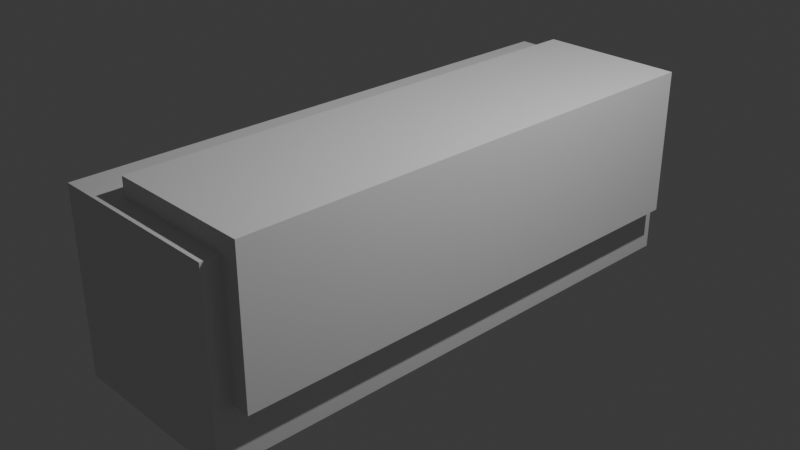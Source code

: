 # Source: example-001.blend  (saved by Blender 4.0.36; exported with 4.5.12 LTS)
import bpy
from mathutils import Matrix  # noqa: F401  (used for matrix-valued properties, if any)

bpy.ops.wm.read_factory_settings(use_empty=True)
scene = bpy.context.scene
scene.name = 'Scene'

# ---- collections
col_collection = bpy.data.collections.new('Collection'); scene.collection.children.link(col_collection)
col_cells = bpy.data.collections.new('Cells'); scene.collection.children.link(col_cells)

# ---- materials (node trees are filled in below, after node groups)
mat_material = bpy.data.materials.new('Material')
mat_material.alpha_threshold = 0.0
mat_material.use_transparent_shadow = False
mat_material.roughness = 0.5
mat_material.line_color = (0.0, 0.0, 0.0, 1.0)

# ---- material node trees
mat_material.use_nodes = True; mat_material.node_tree.nodes.clear()
_N = mat_material.node_tree.nodes; _L = mat_material.node_tree.links
n0 = _N.new('ShaderNodeOutputMaterial'); n0.name = 'Material Output'; n0.location = (300, 300)
n1 = _N.new('ShaderNodeBsdfPrincipled'); n1.name = 'Principled BSDF'; n1.location = (10, 300)
n1.inputs[3].default_value = 1.45
_L.new(n1.outputs[0], n0.inputs[0])
n0.is_active_output = True

# ---- world
world_world = bpy.data.worlds.new('World'); scene.world = world_world
world_world.use_nodes = True; world_world.node_tree.nodes.clear()
_N = world_world.node_tree.nodes; _L = world_world.node_tree.links
n0 = _N.new('ShaderNodeOutputWorld'); n0.name = 'World Output'; n0.location = (300, 300)
n1 = _N.new('ShaderNodeBackground'); n1.name = 'Background'; n1.location = (10, 300)
n1.inputs[0].default_value = (0.05088, 0.05088, 0.05088, 1.0)
_L.new(n1.outputs[0], n0.inputs[0])
n0.is_active_output = True
world_world.color = (0.05088, 0.05088, 0.05088)
world_world.use_sun_shadow = False
world_world.sun_shadow_jitter_overblur = 0.0

# ---- cameras
cam_camera = bpy.data.cameras.new('Camera')
cam_camera.clip_end = 100.0
cam_camera.ortho_scale = 7.314

# ---- lights
light_light = bpy.data.lights.new('Light', 'POINT')
light_light.transmission_factor = 0.0
light_light.use_soft_falloff = False
light_light.energy = 1000.0
light_light.shadow_soft_size = 0.1
light_light.shadow_maximum_resolution = 0.006
light_light.use_absolute_resolution = True

# ---- meshes
me_cube = bpy.data.meshes.new('Cube')
me_cube.from_pydata([(1.0, 1.0, 1.0), (1.0, 1.0, -1.0), (1.0, -1.0, 1.0), (1.0, -1.0, -1.0), (-1.0, 1.0, 1.0), (-1.0, 1.0, -1.0), (-1.0, -1.0, 1.0), (-1.0, -1.0, -1.0)], [], [(0, 4, 6, 2), (3, 2, 6, 7), (7, 6, 4, 5), (5, 1, 3, 7), (1, 0, 2, 3), (5, 4, 0, 1)])
_uv = me_cube.uv_layers.new(name='UVMap')
_uv.uv.foreach_set('vector', [0.625, 0.5, 0.875, 0.5, 0.875, 0.75, 0.625, 0.75, 0.375, 0.75, 0.625, 0.75, 0.625, 1.0, 0.375, 1.0, 0.375, 0.0, 0.625, 0.0, 0.625, 0.25, 0.375, 0.25, 0.125, 0.5, 0.375, 0.5, 0.375, 0.75, 0.125, 0.75, 0.375, 0.5, 0.625, 0.5, 0.625, 0.75, 0.375, 0.75, 0.375, 0.25, 0.625, 0.25, 0.625, 0.5, 0.375, 0.5])
me_cube.materials.append(mat_material)
me_cube.use_mirror_vertex_groups = False
me_cube.update()
me_cube_001 = bpy.data.meshes.new('Cube.001')
me_cube_001.from_pydata([(-1.0, -1.0, -1.0), (-1.0, -1.0, 1.0), (-1.0, 1.0, -1.0), (-1.0, 1.0, 1.0), (1.0, -1.0, -1.0), (1.0, -1.0, 1.0), (1.0, 1.0, -1.0), (1.0, 1.0, 1.0)], [], [(0, 1, 3, 2), (2, 3, 7, 6), (6, 7, 5, 4), (4, 5, 1, 0), (2, 6, 4, 0), (7, 3, 1, 5)])
_uv = me_cube_001.uv_layers.new(name='UVMap')
_uv.uv.foreach_set('vector', [0.375, 0.0, 0.625, 0.0, 0.625, 0.25, 0.375, 0.25, 0.375, 0.25, 0.625, 0.25, 0.625, 0.5, 0.375, 0.5, 0.375, 0.5, 0.625, 0.5, 0.625, 0.75, 0.375, 0.75, 0.375, 0.75, 0.625, 0.75, 0.625, 1.0, 0.375, 1.0, 0.125, 0.5, 0.375, 0.5, 0.375, 0.75, 0.125, 0.75, 0.625, 0.5, 0.875, 0.5, 0.875, 0.75, 0.625, 0.75])
me_cube_001.update()

# ---- objects
ob_cube = bpy.data.objects.new('Cube', me_cube)
ob_light = bpy.data.objects.new('Light', light_light)
ob_camera = bpy.data.objects.new('Camera', cam_camera)
ob_image = bpy.data.objects.new('Image', me_cube_001)
ob_cell_001 = bpy.data.objects.new('Cell.001', me_cube_001)
ob_cell_002 = bpy.data.objects.new('Cell.002', me_cube_001)
ob_cell_003 = bpy.data.objects.new('Cell.003', me_cube_001)
ob_cell_004 = bpy.data.objects.new('Cell.004', me_cube_001)
ob_cell_005 = bpy.data.objects.new('Cell.005', me_cube_001)
ob_cell_006 = bpy.data.objects.new('Cell.006', me_cube_001)
ob_cell_007 = bpy.data.objects.new('Cell.007', me_cube_001)
ob_cell_008 = bpy.data.objects.new('Cell.008', me_cube_001)
ob_cell_009 = bpy.data.objects.new('Cell.009', me_cube_001)
ob_cell_010 = bpy.data.objects.new('Cell.010', me_cube_001)
ob_cell_011 = bpy.data.objects.new('Cell.011', me_cube_001)
ob_cell_012 = bpy.data.objects.new('Cell.012', me_cube_001)
ob_cell_013 = bpy.data.objects.new('Cell.013', me_cube_001)
ob_cell_014 = bpy.data.objects.new('Cell.014', me_cube_001)
ob_cell_015 = bpy.data.objects.new('Cell.015', me_cube_001)
ob_cell_016 = bpy.data.objects.new('Cell.016', me_cube_001)
ob_cell_017 = bpy.data.objects.new('Cell.017', me_cube_001)
ob_cell_018 = bpy.data.objects.new('Cell.018', me_cube_001)
ob_cell_019 = bpy.data.objects.new('Cell.019', me_cube_001)
ob_cell_020 = bpy.data.objects.new('Cell.020', me_cube_001)
ob_cell_021 = bpy.data.objects.new('Cell.021', me_cube_001)
ob_cell_022 = bpy.data.objects.new('Cell.022', me_cube_001)
ob_cell_023 = bpy.data.objects.new('Cell.023', me_cube_001)
ob_cell_024 = bpy.data.objects.new('Cell.024', me_cube_001)
ob_cell_025 = bpy.data.objects.new('Cell.025', me_cube_001)
ob_cell_026 = bpy.data.objects.new('Cell.026', me_cube_001)
ob_cell_027 = bpy.data.objects.new('Cell.027', me_cube_001)
ob_cell = bpy.data.objects.new('Cell', me_cube_001)

# ---- transforms, parenting, visibility, modifiers, constraints
ob_cube.location = (0.0, 0.0, 0.0)
ob_cube.scale = (1.0, 3.0, 1.0)
ob_cube.lock_rotations_4d = False
ob_cube.empty_display_type = 'ARROWS'
ob_cube.color = (0.5057, 0.6698, 0.2297, 1.0)
ob_cube.display_type = 'WIRE'
ob_cube.lineart.crease_threshold = 0.0
ob_light.location = (4.076, 1.005, 5.904)
ob_light.rotation_euler = (0.6503, 0.05522, 1.866)
ob_light.lock_rotations_4d = False
ob_light.empty_display_type = 'ARROWS'
ob_light.color = (0.0, 0.0, 0.0, 0.0)
ob_light.lineart.crease_threshold = 0.0
ob_camera.location = (7.359, -6.926, 4.958)
ob_camera.rotation_euler = (1.109, 0.0, 0.8149)
ob_camera.lock_rotations_4d = False
ob_camera.empty_display_type = 'ARROWS'
ob_camera.color = (0.0, 0.0, 0.0, 0.0)
ob_camera.display_type = 'WIRE'
ob_camera.lineart.crease_threshold = 0.0
ob_image.location = (7.366, 0.0, 0.0)
ob_image.color = (0.1868, 0.1404, 1.0, 1.0)
ob_cell_001.location = (0.8, 1.6, 0.8)
ob_cell_001.scale = (0.4, 0.4, 0.4)
ob_cell_001.color = (0.1868, 0.1404, 1.0, 1.0)
ob_cell_002.location = (0.0, -2.4, 0.0)
ob_cell_002.scale = (0.4, 0.4, 0.4)
ob_cell_002.color = (0.1868, 0.1404, 1.0, 1.0)
ob_cell_003.location = (0.0, -1.6, 0.8)
ob_cell_003.scale = (0.4, 0.4, 0.4)
ob_cell_003.color = (0.1868, 0.1404, 1.0, 1.0)
ob_cell_004.location = (0.0, -0.8, 0.8)
ob_cell_004.scale = (0.4, 0.4, 0.4)
ob_cell_004.color = (0.1868, 0.1404, 1.0, 1.0)
ob_cell_005.location = (0.0, 0.8, 0.0)
ob_cell_005.scale = (0.4, 0.4, 0.4)
ob_cell_005.color = (0.1868, 0.1404, 1.0, 1.0)
ob_cell_006.location = (0.8, -2.4, 0.0)
ob_cell_006.scale = (0.4, 0.4, 0.4)
ob_cell_006.color = (0.1868, 0.1404, 1.0, 1.0)
ob_cell_007.location = (0.8, -1.6, 0.0)
ob_cell_007.scale = (0.4, 0.4, 0.4)
ob_cell_007.color = (0.1868, 0.1404, 1.0, 1.0)
ob_cell_008.location = (0.0, 1.6, 0.0)
ob_cell_008.scale = (0.4, 0.4, 0.4)
ob_cell_008.color = (0.1868, 0.1404, 1.0, 1.0)
ob_cell_009.location = (0.0, 2.4, 0.0)
ob_cell_009.scale = (0.4, 0.4, 0.4)
ob_cell_009.color = (0.1868, 0.1404, 1.0, 1.0)
ob_cell_010.location = (0.8, -1.6, 0.8)
ob_cell_010.scale = (0.4, 0.4, 0.4)
ob_cell_010.color = (0.1868, 0.1404, 1.0, 1.0)
ob_cell_011.location = (0.8, -0.8, 0.8)
ob_cell_011.scale = (0.4, 0.4, 0.4)
ob_cell_011.color = (0.1868, 0.1404, 1.0, 1.0)
ob_cell_012.location = (0.0, 0.0, 0.0)
ob_cell_012.scale = (0.4, 0.4, 0.4)
ob_cell_012.color = (0.1868, 0.1404, 1.0, 1.0)
ob_cell_013.location = (0.8, 0.0, 0.0)
ob_cell_013.scale = (0.4, 0.4, 0.4)
ob_cell_013.color = (0.1868, 0.1404, 1.0, 1.0)
ob_cell_014.location = (0.0, -2.4, 0.8)
ob_cell_014.scale = (0.4, 0.4, 0.4)
ob_cell_014.color = (0.1868, 0.1404, 1.0, 1.0)
ob_cell_015.location = (0.8, 2.4, 0.0)
ob_cell_015.scale = (0.4, 0.4, 0.4)
ob_cell_015.color = (0.1868, 0.1404, 1.0, 1.0)
ob_cell_016.location = (0.0, 0.0, 0.8)
ob_cell_016.scale = (0.4, 0.4, 0.4)
ob_cell_016.color = (0.1868, 0.1404, 1.0, 1.0)
ob_cell_017.location = (0.0, 0.8, 0.8)
ob_cell_017.scale = (0.4, 0.4, 0.4)
ob_cell_017.color = (0.1868, 0.1404, 1.0, 1.0)
ob_cell_018.location = (0.0, 1.6, 0.8)
ob_cell_018.scale = (0.4, 0.4, 0.4)
ob_cell_018.color = (0.1868, 0.1404, 1.0, 1.0)
ob_cell_019.location = (0.8, 0.0, 0.8)
ob_cell_019.scale = (0.4, 0.4, 0.4)
ob_cell_019.color = (0.1868, 0.1404, 1.0, 1.0)
ob_cell_020.location = (0.8, -2.4, 0.8)
ob_cell_020.scale = (0.4, 0.4, 0.4)
ob_cell_020.color = (0.1868, 0.1404, 1.0, 1.0)
ob_cell_021.location = (0.8, 0.8, 0.0)
ob_cell_021.scale = (0.4, 0.4, 0.4)
ob_cell_021.color = (0.1868, 0.1404, 1.0, 1.0)
ob_cell_022.location = (0.0, 2.4, 0.8)
ob_cell_022.scale = (0.4, 0.4, 0.4)
ob_cell_022.color = (0.1868, 0.1404, 1.0, 1.0)
ob_cell_023.location = (0.8, 1.6, 0.0)
ob_cell_023.scale = (0.4, 0.4, 0.4)
ob_cell_023.color = (0.1868, 0.1404, 1.0, 1.0)
ob_cell_024.location = (0.8, 2.4, 0.8)
ob_cell_024.scale = (0.4, 0.4, 0.4)
ob_cell_024.color = (0.1868, 0.1404, 1.0, 1.0)
ob_cell_025.location = (0.0, -1.6, 0.0)
ob_cell_025.scale = (0.4, 0.4, 0.4)
ob_cell_025.color = (0.1868, 0.1404, 1.0, 1.0)
ob_cell_026.location = (0.0, -0.8, 0.0)
ob_cell_026.scale = (0.4, 0.4, 0.4)
ob_cell_026.color = (0.1868, 0.1404, 1.0, 1.0)
ob_cell_027.location = (0.8, -0.8, 0.0)
ob_cell_027.scale = (0.4, 0.4, 0.4)
ob_cell_027.color = (0.1868, 0.1404, 1.0, 1.0)
ob_cell.location = (0.8, 0.8, 0.8)
ob_cell.scale = (0.4, 0.4, 0.4)
ob_cell.color = (0.1868, 0.1404, 1.0, 1.0)

# ---- collection membership
col_collection.objects.link(ob_cube)
col_collection.objects.link(ob_light)
col_collection.objects.link(ob_camera)
col_collection.objects.link(ob_image)
col_cells.objects.link(ob_cell_001)
col_cells.objects.link(ob_cell_002)
col_cells.objects.link(ob_cell_003)
col_cells.objects.link(ob_cell_004)
col_cells.objects.link(ob_cell_005)
col_cells.objects.link(ob_cell_006)
col_cells.objects.link(ob_cell_007)
col_cells.objects.link(ob_cell_008)
col_cells.objects.link(ob_cell_009)
col_cells.objects.link(ob_cell_010)
col_cells.objects.link(ob_cell_011)
col_cells.objects.link(ob_cell_012)
col_cells.objects.link(ob_cell_013)
col_cells.objects.link(ob_cell_014)
col_cells.objects.link(ob_cell_015)
col_cells.objects.link(ob_cell_016)
col_cells.objects.link(ob_cell_017)
col_cells.objects.link(ob_cell_018)
col_cells.objects.link(ob_cell_019)
col_cells.objects.link(ob_cell_020)
col_cells.objects.link(ob_cell_021)
col_cells.objects.link(ob_cell_022)
col_cells.objects.link(ob_cell_023)
col_cells.objects.link(ob_cell_024)
col_cells.objects.link(ob_cell_025)
col_cells.objects.link(ob_cell_026)
col_cells.objects.link(ob_cell_027)
col_cells.objects.link(ob_cell)

# ---- scene / render settings (as saved in the file)
scene.camera = ob_camera
scene.frame_start = 1; scene.frame_end = 250; scene.frame_set(1)
scene.render.engine = 'BLENDER_EEVEE_NEXT'
scene.cycles.sampling_pattern = 'TABULATED_SOBOL'
bpy.context.view_layer.update()
